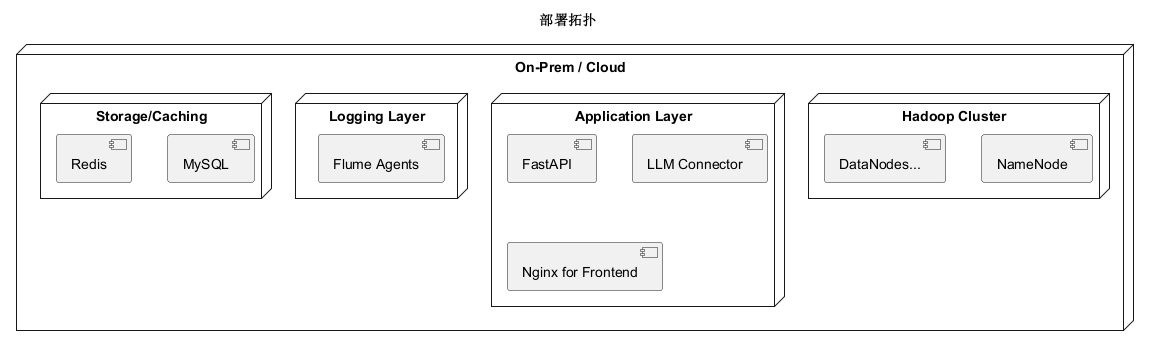

The diagram above was rendered by PlantUML. Its source (embedded in the PNG):
@startuml
title 部署拓扑

node "On-Prem / Cloud" {
  node "Hadoop Cluster" {
    [NameNode]
    [DataNodes...]
  }

  node "Logging Layer" {
    [Flume Agents]
  }

  node "Application Layer" {
    [FastAPI]
    [LLM Connector]
    [Nginx for Frontend]
  }

  node "Storage/Caching" {
    [MySQL]
    [Redis]
  }
}
@enduml